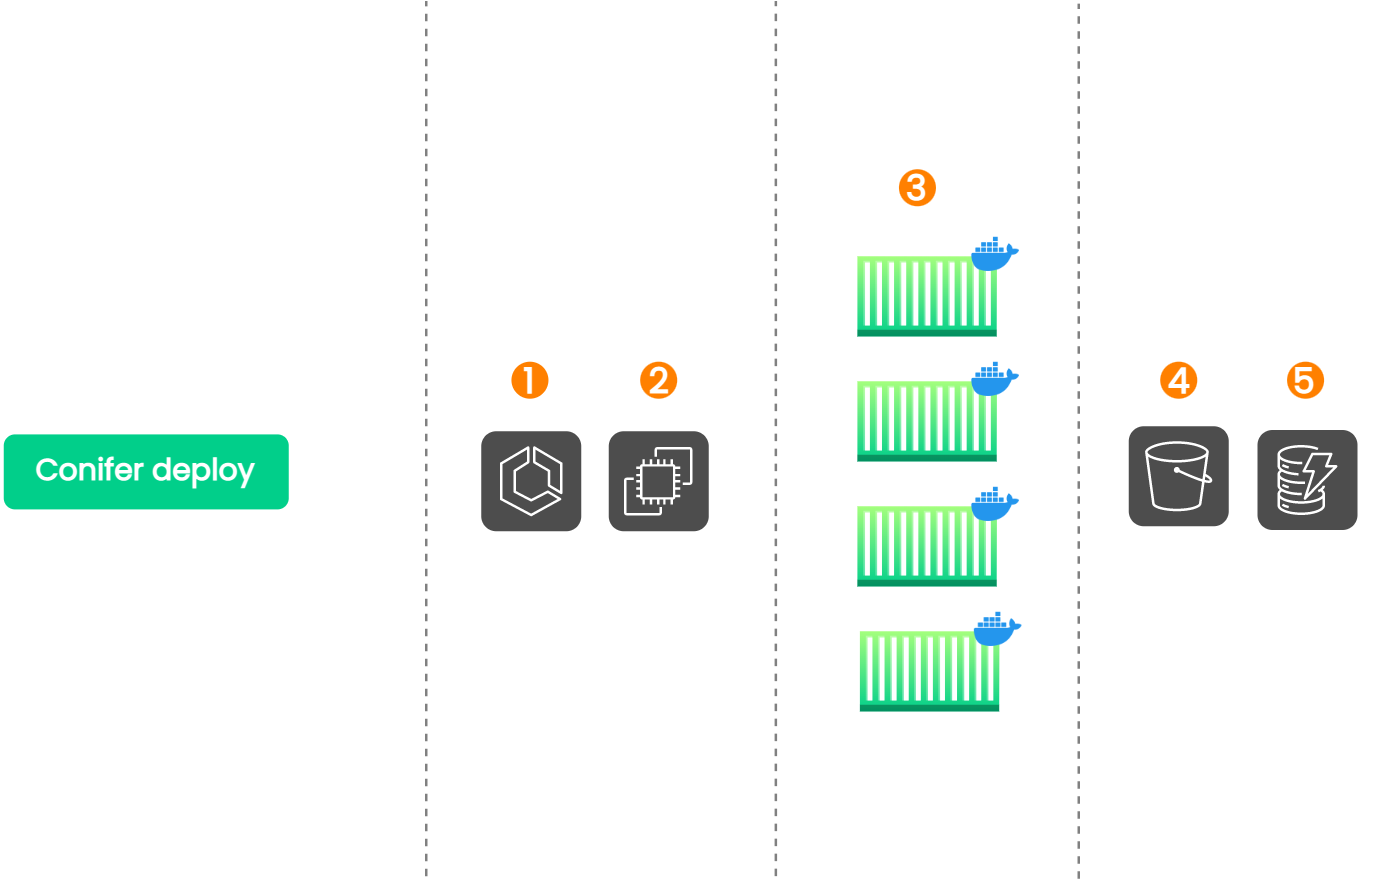

The diagram above was exported from draw.io. Its source (the exported page's mxGraphModel, read from the mxfile embedded in the PNG):
<mxGraphModel dx="3928" dy="6586" grid="1" gridSize="10" guides="1" tooltips="1" connect="1" arrows="1" fold="1" page="0" pageScale="1" pageWidth="827" pageHeight="1169" background="#23262D" math="0" shadow="0">
  <root>
    <mxCell id="0" />
    <mxCell id="1" parent="0" />
    <mxCell id="2" value="" style="endArrow=none;dashed=1;html=1;strokeWidth=1;rounded=1;fontSize=12;fontColor=#97D077;strokeColor=#808080;fontFamily=Poppins;fontSource=https%3A%2F%2Ffonts.googleapis.com%2Fcss%3Ffamily%3DPoppins;" edge="1" parent="1">
      <mxGeometry width="50" height="50" relative="1" as="geometry">
        <mxPoint x="1420" y="-361" as="sourcePoint" />
        <mxPoint x="1420" y="-711" as="targetPoint" />
      </mxGeometry>
    </mxCell>
    <mxCell id="3" value="Conifer &lt;font style=&quot;&quot; data-font-src=&quot;https://fonts.googleapis.com/css2?family=Poppins&amp;amp;display=swap'&quot;&gt;deploy&lt;/font&gt;" style="rounded=1;strokeColor=none;strokeWidth=3;fillStyle=solid;gradientColor=none;fillColor=#01CF8A;fontColor=#FFFFFF;gradientDirection=north;fontFamily=Poppins;fontStyle=1;bold=1;horizontal=1;labelBackgroundColor=none;labelBorderColor=none;whiteSpace=wrap;html=1;spacing=2;" vertex="1" parent="1">
      <mxGeometry x="990" y="-538.74" width="114" height="30" as="geometry" />
    </mxCell>
    <mxCell id="4" value="&lt;p style=&quot;font-size: 14px;&quot;&gt;&lt;span style=&quot;font-size: 14px;&quot;&gt;&lt;font style=&quot;font-size: 14px;&quot; data-font-src=&quot;https://fonts.googleapis.com/css?family=Poppins&quot;&gt;1&lt;/font&gt;&lt;/span&gt;&lt;/p&gt;" style="ellipse;whiteSpace=wrap;html=1;aspect=fixed;fontFamily=Poppins;fillColor=#FF8000;strokeColor=none;fontColor=#FFFFFF;align=center;fontSize=14;fontStyle=1;fontSource=https%3A%2F%2Ffonts.googleapis.com%2Fcss%3Ffamily%3DPoppins;" vertex="1" parent="1">
      <mxGeometry x="1193.0799999999997" y="-567.8199999999999" width="14.8" height="14.8" as="geometry" />
    </mxCell>
    <mxCell id="5" value="&lt;p style=&quot;font-size: 14px;&quot;&gt;&lt;font&gt;2&lt;/font&gt;&lt;/p&gt;" style="ellipse;whiteSpace=wrap;html=1;aspect=fixed;fontFamily=Poppins;fillColor=#FF8000;strokeColor=none;fontColor=#FFFFFF;align=center;fontSize=14;fontStyle=1;recursiveResize=1;fontSource=https%3A%2F%2Ffonts.googleapis.com%2Fcss%3Ffamily%3DPoppins;" vertex="1" parent="1">
      <mxGeometry x="1244.58" y="-567.8199999999998" width="14.8" height="14.8" as="geometry" />
    </mxCell>
    <mxCell id="6" value="&lt;p style=&quot;font-size: 14px;&quot;&gt;&lt;font&gt;3&lt;/font&gt;&lt;/p&gt;" style="ellipse;whiteSpace=wrap;html=1;aspect=fixed;fontFamily=Poppins;fillColor=#FF8000;strokeColor=none;fontColor=#FFFFFF;align=center;fontSize=14;fontStyle=1;fontSource=https%3A%2F%2Ffonts.googleapis.com%2Fcss%3Ffamily%3DPoppins;" vertex="1" parent="1">
      <mxGeometry x="1348.08" y="-644.7999999999998" width="14.8" height="14.8" as="geometry" />
    </mxCell>
    <mxCell id="7" value="&lt;p style=&quot;font-size: 14px;&quot;&gt;&lt;font&gt;5&lt;/font&gt;&lt;/p&gt;" style="ellipse;whiteSpace=wrap;html=1;aspect=fixed;fontFamily=Poppins;fillColor=#FF8000;strokeColor=none;fontColor=#FFFFFF;align=center;fontSize=14;fontStyle=1;fontSource=https%3A%2F%2Ffonts.googleapis.com%2Fcss%3Ffamily%3DPoppins;" vertex="1" parent="1">
      <mxGeometry x="1503.3299999999997" y="-567.8199999999999" width="14.8" height="14.8" as="geometry" />
    </mxCell>
    <mxCell id="8" value="&lt;p style=&quot;font-size: 14px;&quot;&gt;&lt;font&gt;4&lt;/font&gt;&lt;/p&gt;" style="ellipse;whiteSpace=wrap;html=1;aspect=fixed;fontFamily=Poppins;fillColor=#FF8000;strokeColor=none;fontColor=#FFFFFF;align=center;fontSize=14;fontStyle=1;fontSource=https%3A%2F%2Ffonts.googleapis.com%2Fcss%3Ffamily%3DPoppins;" vertex="1" parent="1">
      <mxGeometry x="1452.5999999999997" y="-567.8199999999998" width="14.8" height="14.8" as="geometry" />
    </mxCell>
    <mxCell id="9" value="" style="group;fontColor=#FFFFFF;fontFamily=Poppins;fontSource=https%3A%2F%2Ffonts.googleapis.com%2Fcss%3Ffamily%3DPoppins;" connectable="0" vertex="1" parent="1">
      <mxGeometry x="1481.9999999999998" y="-550" width="60" height="50" as="geometry" />
    </mxCell>
    <mxCell id="10" value="&lt;font color=&quot;#ffffff&quot; style=&quot;font-size: 9px;&quot;&gt;DynamoDB&lt;/font&gt;" style="text;html=1;strokeColor=none;fillColor=none;align=center;verticalAlign=middle;whiteSpace=wrap;rounded=0;labelBackgroundColor=none;fontFamily=Poppins;fontSize=9;fontColor=#4D4D4D;fontSource=https%3A%2F%2Ffonts.googleapis.com%2Fcss%3Ffamily%3DPoppins;" vertex="1" parent="9">
      <mxGeometry width="60" height="10" as="geometry" />
    </mxCell>
    <mxCell id="11" value="" style="group;fontFamily=Poppins;fontSource=https%3A%2F%2Ffonts.googleapis.com%2Fcss%3Ffamily%3DPoppins;" connectable="0" vertex="1" parent="9">
      <mxGeometry x="9.500000000000057" y="9.5" width="40" height="40" as="geometry" />
    </mxCell>
    <mxCell id="12" value="" style="rounded=1;whiteSpace=wrap;html=1;labelBackgroundColor=none;fontFamily=Poppins;fontSize=14;fontColor=#000000;strokeColor=none;strokeWidth=3;fillColor=#4D4D4D;gradientColor=none;gradientDirection=west;fontSource=https%3A%2F%2Ffonts.googleapis.com%2Fcss%3Ffamily%3DPoppins;" vertex="1" parent="11">
      <mxGeometry width="40" height="40" as="geometry" />
    </mxCell>
    <mxCell id="13" value="" style="sketch=0;points=[[0,0,0],[0.25,0,0],[0.5,0,0],[0.75,0,0],[1,0,0],[0,1,0],[0.25,1,0],[0.5,1,0],[0.75,1,0],[1,1,0],[0,0.25,0],[0,0.5,0],[0,0.75,0],[1,0.25,0],[1,0.5,0],[1,0.75,0]];outlineConnect=0;fontColor=#333333;gradientDirection=north;fillColor=#4D4D4D;strokeColor=#FFFFFF;dashed=0;verticalLabelPosition=bottom;verticalAlign=top;align=center;html=1;fontSize=12;fontStyle=0;aspect=fixed;shape=mxgraph.aws4.resourceIcon;resIcon=mxgraph.aws4.dynamodb;fontFamily=Poppins;fontSource=https%3A%2F%2Ffonts.googleapis.com%2Fcss%3Ffamily%3DPoppins;" vertex="1" parent="11">
      <mxGeometry x="2.499999999999943" y="2.5" width="35" height="35" as="geometry" />
    </mxCell>
    <mxCell id="14" value="" style="group;fontFamily=Poppins;fontSource=https%3A%2F%2Ffonts.googleapis.com%2Fcss%3Ffamily%3DPoppins;" connectable="0" vertex="1" parent="1">
      <mxGeometry x="1440" y="-552" width="40" height="50" as="geometry" />
    </mxCell>
    <mxCell id="15" value="" style="group;fontFamily=Poppins;fontSource=https%3A%2F%2Ffonts.googleapis.com%2Fcss%3Ffamily%3DPoppins;" connectable="0" vertex="1" parent="14">
      <mxGeometry y="10" width="40" height="40" as="geometry" />
    </mxCell>
    <mxCell id="16" value="" style="rounded=1;whiteSpace=wrap;html=1;labelBackgroundColor=none;fontFamily=Poppins;fontSize=14;fontColor=#000000;strokeColor=none;strokeWidth=3;fillColor=#4D4D4D;gradientColor=none;gradientDirection=west;fontSource=https%3A%2F%2Ffonts.googleapis.com%2Fcss%3Ffamily%3DPoppins;" vertex="1" parent="15">
      <mxGeometry width="40" height="40" as="geometry" />
    </mxCell>
    <mxCell id="17" value="" style="sketch=0;points=[[0,0,0],[0.25,0,0],[0.5,0,0],[0.75,0,0],[1,0,0],[0,1,0],[0.25,1,0],[0.5,1,0],[0.75,1,0],[1,1,0],[0,0.25,0],[0,0.5,0],[0,0.75,0],[1,0.25,0],[1,0.5,0],[1,0.75,0]];outlineConnect=0;fontColor=#333333;gradientDirection=north;fillColor=#4D4D4D;strokeColor=#FFFFFF;dashed=0;verticalLabelPosition=bottom;verticalAlign=top;align=center;html=1;fontSize=12;fontStyle=0;aspect=fixed;shape=mxgraph.aws4.resourceIcon;resIcon=mxgraph.aws4.s3;rounded=1;shadow=0;labelBorderColor=none;fillStyle=solid;fontFamily=Poppins;fontSource=https%3A%2F%2Ffonts.googleapis.com%2Fcss%3Ffamily%3DPoppins;" vertex="1" parent="15">
      <mxGeometry x="2.5" y="2.5" width="35" height="35" as="geometry" />
    </mxCell>
    <mxCell id="18" value="S3" style="text;html=1;strokeColor=none;fillColor=none;align=center;verticalAlign=middle;whiteSpace=wrap;rounded=0;labelBackgroundColor=none;fontFamily=Poppins;fontSize=9;fontColor=#FFFFFF;fontSource=https%3A%2F%2Ffonts.googleapis.com%2Fcss%3Ffamily%3DPoppins;" vertex="1" parent="14">
      <mxGeometry width="40" height="10" as="geometry" />
    </mxCell>
    <mxCell id="19" value="" style="group;fontColor=#FFFFFF;fontFamily=Poppins;fontSource=https%3A%2F%2Ffonts.googleapis.com%2Fcss%3Ffamily%3DPoppins;" connectable="0" vertex="1" parent="1">
      <mxGeometry x="1329.5399999999997" y="-620" width="67.06" height="43.35" as="geometry" />
    </mxCell>
    <mxCell id="20" value="" style="group;fontFamily=Poppins;fontSource=https%3A%2F%2Ffonts.googleapis.com%2Fcss%3Ffamily%3DPoppins;" connectable="0" vertex="1" parent="19">
      <mxGeometry x="1.9246666666666667" y="9.999999999999996" width="55.815333333333335" height="33.35000000000001" as="geometry" />
    </mxCell>
    <mxCell id="21" value="" style="outlineConnect=0;dashed=0;verticalLabelPosition=bottom;verticalAlign=top;align=center;html=1;shape=mxgraph.aws3.ec2_compute_container;fillColor=#01CF8A;gradientColor=#A4FF7D;rounded=1;labelBackgroundColor=none;fontFamily=Poppins;fontSize=18;fontColor=#000000;strokeColor=default;strokeWidth=2;aspect=fixed;gradientDirection=north;fontSource=https%3A%2F%2Ffonts.googleapis.com%2Fcss%3Ffamily%3DPoppins;" vertex="1" parent="20">
      <mxGeometry width="55.815333333333335" height="32.09381666666667" as="geometry" />
    </mxCell>
    <mxCell id="22" value="&lt;font color=&quot;#ffffff&quot; style=&quot;font-size: 9px;&quot;&gt;Task #1&lt;/font&gt;" style="text;html=1;strokeColor=none;fillColor=none;align=center;verticalAlign=middle;whiteSpace=wrap;rounded=0;labelBackgroundColor=none;fontFamily=Poppins;fontSize=9;fontColor=#4D4D4D;fontSource=https%3A%2F%2Ffonts.googleapis.com%2Fcss%3Ffamily%3DPoppins;" vertex="1" parent="19">
      <mxGeometry width="57.74" height="9.999999999999996" as="geometry" />
    </mxCell>
    <mxCell id="23" value="" style="shape=image;verticalLabelPosition=bottom;labelBackgroundColor=default;verticalAlign=top;aspect=fixed;imageAspect=0;image=data:image/png,(base64 omitted: 14684 chars);horizontal=0;fontFamily=Poppins;fontSource=https%3A%2F%2Ffonts.googleapis.com%2Fcss%3Ffamily%3DPoppins;" vertex="1" parent="19">
      <mxGeometry x="48" width="19.06" height="19.06" as="geometry" />
    </mxCell>
    <mxCell id="24" value="" style="group;fontColor=#FFFFFF;fontFamily=Poppins;fontSource=https%3A%2F%2Ffonts.googleapis.com%2Fcss%3Ffamily%3DPoppins;" connectable="0" vertex="1" parent="1">
      <mxGeometry x="1329.5399999999997" y="-570" width="67.06" height="43.35" as="geometry" />
    </mxCell>
    <mxCell id="25" value="" style="group;fontFamily=Poppins;fontSource=https%3A%2F%2Ffonts.googleapis.com%2Fcss%3Ffamily%3DPoppins;" connectable="0" vertex="1" parent="24">
      <mxGeometry x="1.9246666666666667" y="9.999999999999996" width="55.815333333333335" height="33.35000000000001" as="geometry" />
    </mxCell>
    <mxCell id="26" value="" style="outlineConnect=0;dashed=0;verticalLabelPosition=bottom;verticalAlign=top;align=center;html=1;shape=mxgraph.aws3.ec2_compute_container;fillColor=#01CF8A;gradientColor=#A4FF7D;rounded=1;labelBackgroundColor=none;fontFamily=Poppins;fontSize=18;fontColor=#000000;strokeColor=default;strokeWidth=2;aspect=fixed;gradientDirection=north;fontSource=https%3A%2F%2Ffonts.googleapis.com%2Fcss%3Ffamily%3DPoppins;" vertex="1" parent="25">
      <mxGeometry width="55.815333333333335" height="32.09381666666667" as="geometry" />
    </mxCell>
    <mxCell id="27" value="&lt;font color=&quot;#ffffff&quot; style=&quot;font-size: 9px;&quot;&gt;Task #2&lt;/font&gt;" style="text;html=1;strokeColor=none;fillColor=none;align=center;verticalAlign=middle;whiteSpace=wrap;rounded=0;labelBackgroundColor=none;fontFamily=Poppins;fontSize=9;fontColor=#4D4D4D;fontSource=https%3A%2F%2Ffonts.googleapis.com%2Fcss%3Ffamily%3DPoppins;" vertex="1" parent="24">
      <mxGeometry width="57.74" height="9.999999999999996" as="geometry" />
    </mxCell>
    <mxCell id="28" value="" style="shape=image;verticalLabelPosition=bottom;labelBackgroundColor=default;verticalAlign=top;aspect=fixed;imageAspect=0;image=data:image/png,(base64 omitted: 14684 chars);horizontal=0;fontFamily=Poppins;fontSource=https%3A%2F%2Ffonts.googleapis.com%2Fcss%3Ffamily%3DPoppins;" vertex="1" parent="24">
      <mxGeometry x="48" width="19.06" height="19.06" as="geometry" />
    </mxCell>
    <mxCell id="29" value="" style="group;fontColor=#FFFFFF;fontFamily=Poppins;fontSource=https%3A%2F%2Ffonts.googleapis.com%2Fcss%3Ffamily%3DPoppins;" connectable="0" vertex="1" parent="1">
      <mxGeometry x="1329.5399999999997" y="-520" width="67.06" height="43.35" as="geometry" />
    </mxCell>
    <mxCell id="30" value="" style="group;fontFamily=Poppins;fontSource=https%3A%2F%2Ffonts.googleapis.com%2Fcss%3Ffamily%3DPoppins;" connectable="0" vertex="1" parent="29">
      <mxGeometry x="1.9246666666666667" y="9.999999999999996" width="55.815333333333335" height="33.35000000000001" as="geometry" />
    </mxCell>
    <mxCell id="31" value="" style="outlineConnect=0;dashed=0;verticalLabelPosition=bottom;verticalAlign=top;align=center;html=1;shape=mxgraph.aws3.ec2_compute_container;fillColor=#01CF8A;gradientColor=#A4FF7D;rounded=1;labelBackgroundColor=none;fontFamily=Poppins;fontSize=18;fontColor=#000000;strokeColor=default;strokeWidth=2;aspect=fixed;gradientDirection=north;fontSource=https%3A%2F%2Ffonts.googleapis.com%2Fcss%3Ffamily%3DPoppins;" vertex="1" parent="30">
      <mxGeometry width="55.815333333333335" height="32.09381666666667" as="geometry" />
    </mxCell>
    <mxCell id="32" value="&lt;font color=&quot;#ffffff&quot; style=&quot;font-size: 9px;&quot;&gt;Task #3&lt;/font&gt;" style="text;html=1;strokeColor=none;fillColor=none;align=center;verticalAlign=middle;whiteSpace=wrap;rounded=0;labelBackgroundColor=none;fontFamily=Poppins;fontSize=9;fontColor=#4D4D4D;fontSource=https%3A%2F%2Ffonts.googleapis.com%2Fcss%3Ffamily%3DPoppins;" vertex="1" parent="29">
      <mxGeometry width="57.74" height="9.999999999999996" as="geometry" />
    </mxCell>
    <mxCell id="33" value="" style="shape=image;verticalLabelPosition=bottom;labelBackgroundColor=default;verticalAlign=top;aspect=fixed;imageAspect=0;image=data:image/png,(base64 omitted: 14684 chars);horizontal=0;fontFamily=Poppins;fontSource=https%3A%2F%2Ffonts.googleapis.com%2Fcss%3Ffamily%3DPoppins;" vertex="1" parent="29">
      <mxGeometry x="48" width="19.06" height="19.06" as="geometry" />
    </mxCell>
    <mxCell id="34" value="" style="group;fontColor=#FFFFFF;fontFamily=Poppins;fontSource=https%3A%2F%2Ffonts.googleapis.com%2Fcss%3Ffamily%3DPoppins;" connectable="0" vertex="1" parent="1">
      <mxGeometry x="1330.5399999999997" y="-469.99999999999994" width="67.06" height="43.35" as="geometry" />
    </mxCell>
    <mxCell id="35" value="" style="group;fontFamily=Poppins;fontSource=https%3A%2F%2Ffonts.googleapis.com%2Fcss%3Ffamily%3DPoppins;" connectable="0" vertex="1" parent="34">
      <mxGeometry x="1.9246666666666667" y="9.999999999999996" width="55.815333333333335" height="33.35000000000001" as="geometry" />
    </mxCell>
    <mxCell id="36" value="" style="outlineConnect=0;dashed=0;verticalLabelPosition=bottom;verticalAlign=top;align=center;html=1;shape=mxgraph.aws3.ec2_compute_container;fillColor=#01CF8A;gradientColor=#A4FF7D;rounded=1;labelBackgroundColor=none;fontFamily=Poppins;fontSize=18;fontColor=#000000;strokeColor=default;strokeWidth=2;aspect=fixed;gradientDirection=north;fontSource=https%3A%2F%2Ffonts.googleapis.com%2Fcss%3Ffamily%3DPoppins;" vertex="1" parent="35">
      <mxGeometry width="55.815333333333335" height="32.09381666666667" as="geometry" />
    </mxCell>
    <mxCell id="37" value="&lt;font color=&quot;#ffffff&quot; style=&quot;font-size: 9px;&quot;&gt;Task #4&lt;/font&gt;" style="text;html=1;strokeColor=none;fillColor=none;align=center;verticalAlign=middle;whiteSpace=wrap;rounded=0;labelBackgroundColor=none;fontFamily=Poppins;fontSize=9;fontColor=#4D4D4D;fontSource=https%3A%2F%2Ffonts.googleapis.com%2Fcss%3Ffamily%3DPoppins;" vertex="1" parent="34">
      <mxGeometry width="57.74" height="9.999999999999996" as="geometry" />
    </mxCell>
    <mxCell id="38" value="" style="shape=image;verticalLabelPosition=bottom;labelBackgroundColor=default;verticalAlign=top;aspect=fixed;imageAspect=0;image=data:image/png,(base64 omitted: 14684 chars);horizontal=0;fontFamily=Poppins;fontSource=https%3A%2F%2Ffonts.googleapis.com%2Fcss%3Ffamily%3DPoppins;" vertex="1" parent="34">
      <mxGeometry x="48" width="19.06" height="19.06" as="geometry" />
    </mxCell>
    <mxCell id="39" value="" style="endArrow=none;dashed=1;html=1;strokeWidth=1;rounded=1;fontSize=12;fontColor=#97D077;strokeColor=#808080;fontFamily=Poppins;fontSource=https%3A%2F%2Ffonts.googleapis.com%2Fcss%3Ffamily%3DPoppins;" edge="1" parent="1">
      <mxGeometry width="50" height="50" relative="1" as="geometry">
        <mxPoint x="1159" y="-362" as="sourcePoint" />
        <mxPoint x="1159" y="-712" as="targetPoint" />
      </mxGeometry>
    </mxCell>
    <mxCell id="40" value="" style="endArrow=none;dashed=1;html=1;strokeWidth=1;rounded=1;fontSize=12;fontColor=#97D077;strokeColor=#808080;fontFamily=Poppins;fontSource=https%3A%2F%2Ffonts.googleapis.com%2Fcss%3Ffamily%3DPoppins;" edge="1" parent="1">
      <mxGeometry width="50" height="50" relative="1" as="geometry">
        <mxPoint x="1298.8400000000001" y="-362.03999999999996" as="sourcePoint" />
        <mxPoint x="1298.8400000000001" y="-712.04" as="targetPoint" />
      </mxGeometry>
    </mxCell>
    <mxCell id="41" value="" style="group" connectable="0" vertex="1" parent="1">
      <mxGeometry x="1231.9499999999998" y="-550.42" width="40.05000000000018" height="50.41999999999996" as="geometry" />
    </mxCell>
    <mxCell id="42" value="&lt;font style=&quot;font-size: 9px;&quot;&gt;EC2&lt;/font&gt;" style="text;html=1;strokeColor=none;fillColor=none;align=center;verticalAlign=middle;whiteSpace=wrap;rounded=0;labelBackgroundColor=none;fontFamily=Poppins;fontSize=9;fontColor=#FFFFFF;fontSource=https%3A%2F%2Ffonts.googleapis.com%2Fcss%3Ffamily%3DPoppins;" vertex="1" parent="41">
      <mxGeometry width="40" height="10" as="geometry" />
    </mxCell>
    <mxCell id="43" value="" style="group" connectable="0" vertex="1" parent="41">
      <mxGeometry x="0.0500000000001819" y="10.419999999999959" width="40" height="40" as="geometry" />
    </mxCell>
    <mxCell id="44" value="" style="rounded=1;whiteSpace=wrap;html=1;labelBackgroundColor=none;fontFamily=Poppins;fontSize=14;fontColor=#000000;strokeColor=none;strokeWidth=3;fillColor=#4D4D4D;gradientColor=none;gradientDirection=west;fontSource=https%3A%2F%2Ffonts.googleapis.com%2Fcss%3Ffamily%3DPoppins;aspect=fixed;" vertex="1" parent="43">
      <mxGeometry width="40" height="40" as="geometry" />
    </mxCell>
    <mxCell id="45" value="" style="sketch=0;points=[[0,0,0],[0.25,0,0],[0.5,0,0],[0.75,0,0],[1,0,0],[0,1,0],[0.25,1,0],[0.5,1,0],[0.75,1,0],[1,1,0],[0,0.25,0],[0,0.5,0],[0,0.75,0],[1,0.25,0],[1,0.5,0],[1,0.75,0]];outlineConnect=0;fontColor=#232F3E;gradientColor=none;gradientDirection=north;fillColor=#4D4D4D;strokeColor=#ffffff;dashed=0;verticalLabelPosition=bottom;verticalAlign=top;align=center;html=1;fontSize=12;fontStyle=0;aspect=fixed;shape=mxgraph.aws4.resourceIcon;resIcon=mxgraph.aws4.ec2;fontFamily=Poppins;fontSource=https%3A%2F%2Ffonts.googleapis.com%2Fcss%3Ffamily%3DPoppins;" vertex="1" parent="43">
      <mxGeometry x="2.701965811965465" y="2.9031487889273535" width="34.18685121107264" height="34.18685121107264" as="geometry" />
    </mxCell>
    <mxCell id="46" value="" style="group" connectable="0" vertex="1" parent="1">
      <mxGeometry x="1179.9499999999998" y="-550.42" width="41.05000000000018" height="50.41999999999996" as="geometry" />
    </mxCell>
    <mxCell id="47" value="&lt;font style=&quot;font-size: 9px;&quot;&gt;ECS&lt;/font&gt;" style="text;html=1;strokeColor=none;fillColor=none;align=center;verticalAlign=middle;whiteSpace=wrap;rounded=0;labelBackgroundColor=none;fontFamily=Poppins;fontSize=9;fontColor=#FFFFFF;fontSource=https%3A%2F%2Ffonts.googleapis.com%2Fcss%3Ffamily%3DPoppins;" vertex="1" parent="46">
      <mxGeometry width="40" height="10" as="geometry" />
    </mxCell>
    <mxCell id="48" value="" style="group" connectable="0" vertex="1" parent="46">
      <mxGeometry x="1.050000000000182" y="10.419999999999959" width="40" height="40" as="geometry" />
    </mxCell>
    <mxCell id="49" value="" style="rounded=1;whiteSpace=wrap;html=1;labelBackgroundColor=none;fontFamily=Poppins;fontSize=14;fontColor=#000000;strokeColor=none;strokeWidth=3;fillColor=#4D4D4D;gradientColor=none;gradientDirection=west;fontSource=https%3A%2F%2Ffonts.googleapis.com%2Fcss%3Ffamily%3DPoppins;aspect=fixed;" vertex="1" parent="48">
      <mxGeometry width="40" height="40" as="geometry" />
    </mxCell>
    <mxCell id="50" value="" style="sketch=0;points=[[0,0,0],[0.25,0,0],[0.5,0,0],[0.75,0,0],[1,0,0],[0,1,0],[0.25,1,0],[0.5,1,0],[0.75,1,0],[1,1,0],[0,0.25,0],[0,0.5,0],[0,0.75,0],[1,0.25,0],[1,0.5,0],[1,0.75,0]];outlineConnect=0;fontColor=#232F3E;gradientColor=none;gradientDirection=north;fillColor=#4D4D4D;strokeColor=#ffffff;dashed=0;verticalLabelPosition=bottom;verticalAlign=top;align=center;html=1;fontSize=12;fontStyle=0;aspect=fixed;shape=mxgraph.aws4.resourceIcon;resIcon=mxgraph.aws4.ecs;rounded=1;labelBackgroundColor=none;fontFamily=Poppins;fontSource=https%3A%2F%2Ffonts.googleapis.com%2Fcss%3Ffamily%3DPoppins;" vertex="1" parent="48">
      <mxGeometry x="2.4999999999997726" y="2.5" width="35" height="35" as="geometry" />
    </mxCell>
  </root>
</mxGraphModel>